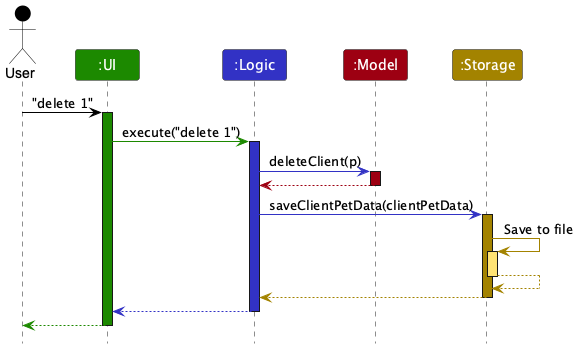

The diagram above was rendered by PlantUML. Its source (embedded in the PNG):
@startuml
!pragma layout smetana
!include style.puml
skinparam ArrowFontStyle plain

Actor User as user USER_COLOR
Participant ":UI" as ui UI_COLOR
Participant ":Logic" as logic LOGIC_COLOR
Participant ":Model" as model MODEL_COLOR
Participant ":Storage" as storage STORAGE_COLOR

user -[USER_COLOR]> ui : "delete 1"
activate ui UI_COLOR

ui -[UI_COLOR]> logic : execute("delete 1")
activate logic LOGIC_COLOR

logic -[LOGIC_COLOR]> model : deleteClient(p)
activate model MODEL_COLOR

model -[MODEL_COLOR]-> logic
deactivate model

logic -[LOGIC_COLOR]> storage : saveClientPetData(clientPetData)
activate storage STORAGE_COLOR

storage -[STORAGE_COLOR]> storage : Save to file
activate storage STORAGE_COLOR_T1
storage --[STORAGE_COLOR]> storage
deactivate storage

storage --[STORAGE_COLOR]> logic
deactivate storage

logic --[LOGIC_COLOR]> ui
deactivate logic

ui--[UI_COLOR]> user
deactivate ui
@enduml